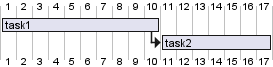

The diagram above was rendered by PlantUML. Its source (embedded in the PNG):
@startgantt
[task1] lasts 10 days
[task2] lasts 1 weeks and starts at [task1]'s end

[task1] links to [[http://plantuml.com]]
[task2] links to [[https://www.google.com]]

@endgantt